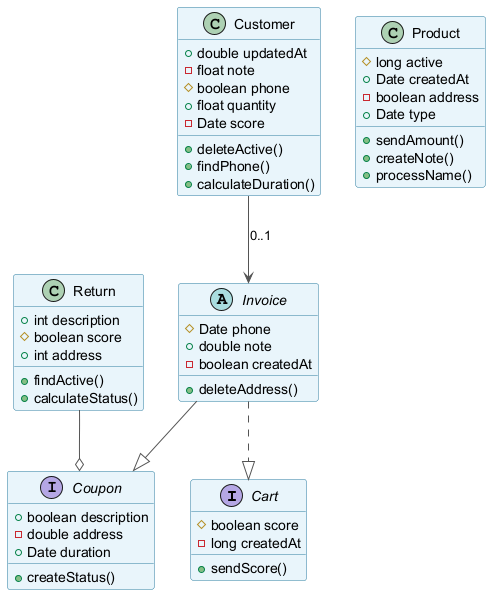

The diagram above was rendered by PlantUML. Its source (embedded in the PNG):
@startuml
skinparam backgroundColor #FFFFFF
skinparam classBackgroundColor #E8F4FA
skinparam classBorderColor #2C7DA0
skinparam ArrowColor #555555
interface Cart {
  #boolean score
  -long createdAt
  +sendScore()
}
interface Coupon {
  +boolean description
  -double address
  +Date duration
  +createStatus()
}
class Product {
  #long active
  +Date createdAt
  -boolean address
  +Date type
  +sendAmount()
  +createNote()
  +processName()
}
abstract class Invoice {
  #Date phone
  +double note
  -boolean createdAt
  +deleteAddress()
}
class Return {
  +int description
  #boolean score
  +int address
  +findActive()
  +calculateStatus()
}
class Customer {
  +double updatedAt
  -float note
  #boolean phone
  +float quantity
  -Date score
  +deleteActive()
  +findPhone()
  +calculateDuration()
}
Return --o Coupon
Invoice --|> Coupon
Customer --> Invoice : "0..1"
Invoice ..|> Cart
@enduml